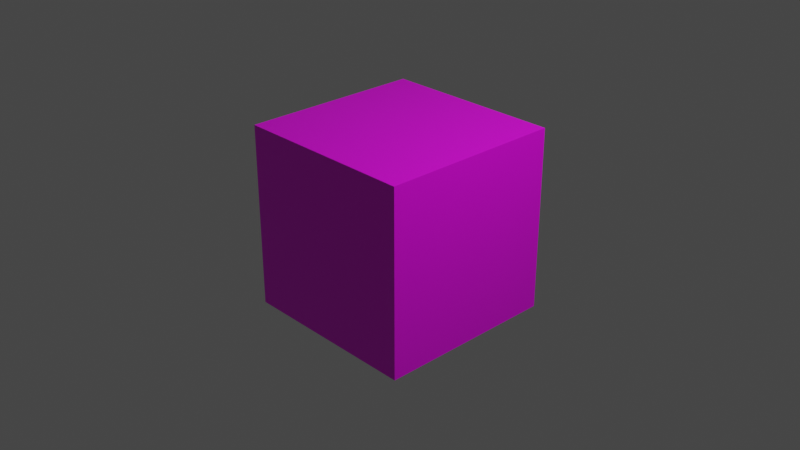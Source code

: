 # Source: cube.blend  (saved by Blender 2.93.21; exported with 4.5.12 LTS)
import bpy
from mathutils import Matrix  # noqa: F401  (used for matrix-valued properties, if any)

bpy.ops.wm.read_factory_settings(use_empty=True)
scene = bpy.context.scene
scene.name = 'Scene'

# ---- collections
col_collection = bpy.data.collections.new('Collection'); scene.collection.children.link(col_collection)

# ---- images (referenced by path relative to the original .blend; pixels are not part of the script)
import os
ASSET_DIR = os.environ.get("B2B_ASSET_DIR", "")  # directory of the original .blend (textures are referenced by path, not embedded)
HERE = os.path.dirname(os.path.abspath(__file__))  # packed textures are extracted next to this script under _unpacked/

def load_image(name, relpath, width, height, colorspace="sRGB"):
    """Load a texture the original file referenced (path relative to the .blend, or extracted next to this script)."""
    p = next((c for c in (os.path.join(HERE, relpath), os.path.join(ASSET_DIR, relpath)) if relpath and os.path.exists(c)), "")
    if p:
        img = bpy.data.images.load(p, check_existing=True)
        img.name = name
    else:  # same state as the original file: an image datablock whose file is absent (Cycles renders it pink)
        img = bpy.data.images.new(name, width, height)
        img.source = "FILE"
        img.filepath = "//" + (relpath or name)
    img.colorspace_settings.name = colorspace
    return img
img_fabric_leather_01_diff_4k_jpg = load_image('fabric_leather_01_diff_4k.jpg', 'fabric_leather_01_diff_4k.jpg', 1024, 1024, 'sRGB')

# ---- materials (node trees are filled in below, after node groups)
mat_material = bpy.data.materials.new('Material')
mat_material.alpha_threshold = 0.0
mat_material.use_transparent_shadow = False
mat_material.line_color = (0.0, 0.0, 0.0, 1.0)

# ---- material node trees
mat_material.use_nodes = True; mat_material.node_tree.nodes.clear()
_N = mat_material.node_tree.nodes; _L = mat_material.node_tree.links
n0 = _N.new('ShaderNodeOutputMaterial'); n0.name = 'Material Output'; n0.location = (300, 300)
n1 = _N.new('ShaderNodeBsdfPrincipled'); n1.name = 'Principled BSDF'; n1.location = (10, 300)
n1.distribution = 'GGX'
n1.subsurface_method = 'BURLEY'
n1.inputs[2].default_value = 0.4
n1.inputs[3].default_value = 1.45
n1.inputs[27].default_value = (0.0, 0.0, 0.0, 1.0)
n1.inputs[28].default_value = 1.0
n2 = _N.new('ShaderNodeTexImage'); n2.name = 'Image Texture'; n2.location = (-190, 260)
n2.image = img_fabric_leather_01_diff_4k_jpg
_L.new(n1.outputs[0], n0.inputs[0])
_L.new(n2.outputs[0], n1.inputs[0])
n0.is_active_output = True

# ---- world
world_world = bpy.data.worlds.new('World'); scene.world = world_world
world_world.use_nodes = True; world_world.node_tree.nodes.clear()
_N = world_world.node_tree.nodes; _L = world_world.node_tree.links
n0 = _N.new('ShaderNodeOutputWorld'); n0.name = 'World Output'; n0.location = (300, 300)
n1 = _N.new('ShaderNodeBackground'); n1.name = 'Background'; n1.location = (10, 300)
n1.inputs[0].default_value = (0.05088, 0.05088, 0.05088, 1.0)
_L.new(n1.outputs[0], n0.inputs[0])
n0.is_active_output = True
world_world.color = (0.05088, 0.05088, 0.05088)
world_world.use_sun_shadow = False
world_world.sun_shadow_jitter_overblur = 0.0

# ---- cameras
cam_camera = bpy.data.cameras.new('Camera')
cam_camera.clip_end = 100.0
cam_camera.ortho_scale = 7.314

# ---- lights
light_light = bpy.data.lights.new('Light', 'POINT')
light_light.transmission_factor = 0.0
light_light.energy = 1000.0
light_light.shadow_soft_size = 0.1
light_light.shadow_maximum_resolution = 0.006
light_light.use_absolute_resolution = True

# ---- meshes
me_cube = bpy.data.meshes.new('Cube')
me_cube.from_pydata([(1.0, 1.0, 1.0), (1.0, 1.0, -1.0), (1.0, -1.0, 1.0), (1.0, -1.0, -1.0), (-1.0, 1.0, 1.0), (-1.0, 1.0, -1.0), (-1.0, -1.0, 1.0), (-1.0, -1.0, -1.0)], [], [(0, 4, 6, 2), (3, 2, 6, 7), (7, 6, 4, 5), (5, 1, 3, 7), (1, 0, 2, 3), (5, 4, 0, 1)])
_uv = me_cube.uv_layers.new(name='UVMap')
_uv.uv.foreach_set('vector', [0.625, 0.5, 0.875, 0.5, 0.875, 0.75, 0.625, 0.75, 0.375, 0.75, 0.625, 0.75, 0.625, 1.0, 0.375, 1.0, 0.375, 0.0, 0.625, 0.0, 0.625, 0.25, 0.375, 0.25, 0.125, 0.5, 0.375, 0.5, 0.375, 0.75, 0.125, 0.75, 0.375, 0.5, 0.625, 0.5, 0.625, 0.75, 0.375, 0.75, 0.375, 0.25, 0.625, 0.25, 0.625, 0.5, 0.375, 0.5])
me_cube.materials.append(mat_material)
me_cube.use_remesh_preserve_volume = False
me_cube.use_remesh_preserve_attributes = False
me_cube.use_mirror_vertex_groups = False
me_cube.update()

# ---- objects
ob_cube = bpy.data.objects.new('Cube', me_cube)
ob_light = bpy.data.objects.new('Light', light_light)
ob_camera = bpy.data.objects.new('Camera', cam_camera)

# ---- transforms, parenting, visibility, modifiers, constraints
ob_cube.location = (0.0, 0.0, 0.0)
ob_cube.lock_rotations_4d = False
ob_cube.empty_display_type = 'ARROWS'
ob_cube.lineart.crease_threshold = 0.0
ob_light.location = (4.076, 1.005, 5.904)
ob_light.rotation_euler = (0.6503, 0.05522, 1.866)
ob_light.lock_rotations_4d = False
ob_light.empty_display_type = 'ARROWS'
ob_light.color = (0.0, 0.0, 0.0, 0.0)
ob_light.lineart.crease_threshold = 0.0
ob_camera.location = (7.359, -6.926, 4.958)
ob_camera.rotation_euler = (1.109, 0.0, 0.8149)
ob_camera.lock_rotations_4d = False
ob_camera.empty_display_type = 'ARROWS'
ob_camera.color = (0.0, 0.0, 0.0, 0.0)
ob_camera.display_type = 'WIRE'
ob_camera.lineart.crease_threshold = 0.0

# ---- collection membership
col_collection.objects.link(ob_cube)
col_collection.objects.link(ob_light)
col_collection.objects.link(ob_camera)

# ---- scene / render settings (as saved in the file)
scene.camera = ob_camera
scene.frame_start = 1; scene.frame_end = 250; scene.frame_set(1)
scene.render.engine = 'BLENDER_EEVEE_NEXT'
scene.cycles.use_denoising = False
scene.cycles.samples = 128
scene.cycles.sampling_pattern = 'TABULATED_SOBOL'
scene.cycles.use_adaptive_sampling = False
scene.cycles.use_light_tree = False
scene.view_settings.view_transform = 'Filmic'
bpy.context.view_layer.update()
